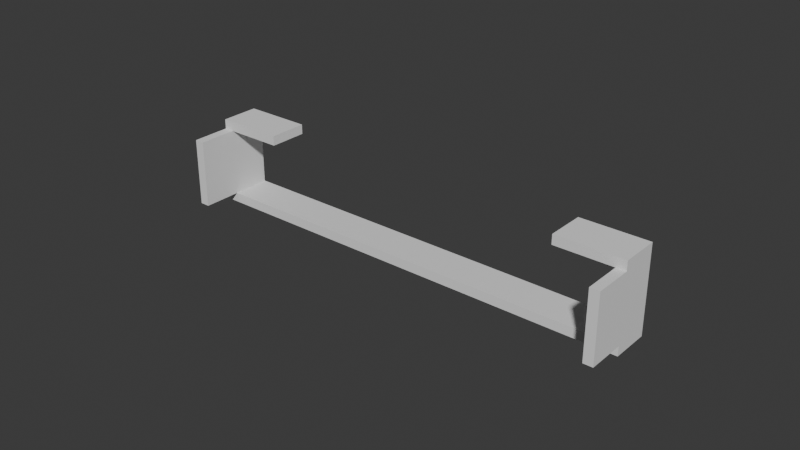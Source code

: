 # Source: M2_Feed_Chute_Link.blend  (saved by Blender 5.1.30; exported with 4.5.12 LTS)
import bpy
from mathutils import Matrix  # noqa: F401  (used for matrix-valued properties, if any)

bpy.ops.wm.read_factory_settings(use_empty=True)
scene = bpy.context.scene
scene.name = 'Scene'

# ---- world
world_world = bpy.data.worlds.new('World'); scene.world = world_world
world_world.use_nodes = True; world_world.node_tree.nodes.clear()
_N = world_world.node_tree.nodes; _L = world_world.node_tree.links
n0 = _N.new('ShaderNodeOutputWorld'); n0.name = 'World Output'; n0.location = (200, 100)
n1 = _N.new('ShaderNodeBackground'); n1.name = 'Background'; n1.location = (-200, 100)
n1.inputs[0].default_value = (0.05088, 0.05088, 0.05088, 1.0)
_L.new(n1.outputs[0], n0.inputs[0])
n0.is_active_output = True
world_world.color = (0.05088, 0.05088, 0.05088)
world_world.sun_shadow_jitter_overblur = 0.0

# ---- meshes
me_cube = bpy.data.meshes.new('Cube')
me_cube.from_pydata([(-0.3217, -0.3048, 0.3048), (-0.3217, 0.3048, 0.3048), (0.2429, -0.3048, 0.3048), (0.2429, 0.3048, 0.3048), (-0.3344, -0.3048, -0.3048), (-0.3344, -0.3048, 0.3048), (-0.3344, 0.3048, -0.3048), (-0.3344, 0.3048, 5.182), (-0.3344, -0.3048, 5.182), (-0.3217, 0.3048, 5.182), (-0.3217, -0.3048, 5.182), (0.2556, -0.3048, -0.3048), (0.2556, -0.3048, 0.3048), (0.2556, 0.3048, -0.3048), (0.2429, -0.3048, 4.572), (0.2429, 0.3048, 4.572), (0.2556, -0.3048, 4.572), (0.2556, -0.3048, 5.182), (0.2556, 0.3048, 5.182), (0.1667, -0.3048, 4.572), (0.1667, 0.3048, 4.572), (0.1667, -0.3048, 5.182), (0.1667, 0.3048, 5.182), (-0.3217, -0.3048, 4.572), (-0.3217, 0.3048, 4.572), (-0.3344, -0.3048, 4.572), (-0.2455, 0.3048, 4.572), (-0.2455, -0.3048, 4.572), (-0.2455, -0.3048, 5.182), (-0.2455, 0.3048, 5.182), (-0.3217, -0.3048, 5.182), (-0.3217, 0.3048, 5.182), (-0.3344, -0.3048, 5.182), (-0.3344, 0.3048, 5.182), (-0.2455, -0.3048, 5.182), (-0.2455, 0.3048, 5.182), (0.2429, -0.9144, 0.3048), (0.2556, -0.9144, 0.3048), (0.2429, -0.9144, 4.572), (0.2556, -0.9144, 4.572), (-0.3344, -0.9144, 0.3048), (-0.3217, -0.9144, 0.3048), (-0.3217, -0.9144, 4.572), (-0.3344, -0.9144, 4.572)], [], [(2, 36, 38, 14, 15, 3), (30, 34, 35, 31, 33, 32), (3, 1, 0, 2), (5, 40, 43, 25, 8, 7, 6, 4), (18, 22, 21, 17), (17, 21, 19, 14, 16), (13, 6, 7, 9, 29, 26, 24, 1, 3, 15, 20, 22, 18), (11, 4, 6, 13), (2, 12, 37, 36), (16, 39, 37, 12, 11, 13, 18, 17), (0, 5, 4, 11, 12, 2), (20, 19, 21, 22), (15, 14, 19, 20), (28, 29, 35, 34), (23, 42, 41, 0, 1, 24), (23, 24, 26, 27), (25, 23, 27, 28, 10, 8), (9, 7, 33, 31), (7, 8, 32, 33), (8, 10, 30, 32), (27, 26, 29, 28), (9, 31, 35, 29), (30, 10, 28, 34), (36, 37, 39, 38), (16, 14, 38, 39), (40, 41, 42, 43), (23, 25, 43, 42), (5, 0, 41, 40)])
_uv = me_cube.uv_layers.new(name='UVMap')
_uv.uv.foreach_set('vector', [0.625, 0.75, 0.625, 0.75, 0.625, 0.75, 0.625, 0.75, 0.625, 0.5, 0.625, 0.5, 0.875, 0.75, 0.875, 0.75, 0.875, 0.5, 0.875, 0.5, 0.875, 0.5, 0.875, 0.75, 0.625, 0.5, 0.875, 0.5, 0.875, 0.75, 0.625, 0.75, 0.625, 0.0, 0.625, 0.0, 0.625, 0.0, 0.625, 0.0, 0.625, 0.0, 0.625, 0.25, 0.375, 0.25, 0.375, 0.0, 0.625, 0.5, 0.625, 0.5, 0.625, 0.75, 0.625, 0.75, 0.625, 0.75, 0.625, 0.75, 0.625, 0.75, 0.625, 0.75, 0.625, 0.75, 0.375, 0.5, 0.375, 0.25, 0.625, 0.25, 0.625, 0.25, 0.625, 0.25, 0.625, 0.25, 0.625, 0.25, 0.625, 0.25, 0.625, 0.5, 0.625, 0.5, 0.625, 0.5, 0.625, 0.5, 0.625, 0.5, 0.375, 0.75, 0.125, 0.75, 0.125, 0.5, 0.375, 0.5, 0.625, 0.75, 0.625, 0.75, 0.625, 0.75, 0.625, 0.75, 0.625, 0.75, 0.625, 0.75, 0.625, 0.75, 0.625, 0.75, 0.375, 0.75, 0.375, 0.5, 0.625, 0.5, 0.625, 0.75, 0.625, 1.0, 0.625, 1.0, 0.375, 1.0, 0.375, 0.75, 0.625, 0.75, 0.625, 0.75, 0.625, 0.5, 0.625, 0.75, 0.625, 0.75, 0.625, 0.5, 0.625, 0.5, 0.625, 0.75, 0.625, 0.75, 0.625, 0.5, 0.875, 0.75, 0.875, 0.5, 0.875, 0.5, 0.875, 0.75, 0.875, 0.75, 0.875, 0.75, 0.875, 0.75, 0.875, 0.75, 0.875, 0.5, 0.875, 0.5, 0.875, 0.75, 0.875, 0.5, 0.875, 0.5, 0.875, 0.75, 0.625, 1.0, 0.625, 1.0, 0.625, 1.0, 0.625, 1.0, 0.625, 1.0, 0.625, 1.0, 0.625, 0.25, 0.625, 0.25, 0.625, 0.25, 0.625, 0.25, 0.625, 0.25, 0.625, 0.0, 0.625, 0.0, 0.625, 0.25, 0.625, 1.0, 0.625, 1.0, 0.625, 1.0, 0.625, 1.0, 0.875, 0.75, 0.875, 0.5, 0.875, 0.5, 0.875, 0.75, 0.625, 0.25, 0.625, 0.25, 0.625, 0.25, 0.625, 0.25, 0.625, 1.0, 0.625, 1.0, 0.625, 1.0, 0.625, 1.0, 0.625, 0.75, 0.625, 0.75, 0.625, 0.75, 0.625, 0.75, 0.625, 0.75, 0.625, 0.75, 0.625, 0.75, 0.625, 0.75, 0.625, 1.0, 0.625, 1.0, 0.625, 1.0, 0.625, 1.0, 0.625, 1.0, 0.625, 1.0, 0.625, 1.0, 0.625, 1.0, 0.625, 1.0, 0.625, 1.0, 0.625, 1.0, 0.625, 1.0])
me_cube.update()

# ---- objects
ob_feed_chute_link = bpy.data.objects.new('Feed Chute Link', me_cube)

# ---- transforms, parenting, visibility, modifiers, constraints
ob_feed_chute_link.location = (0.0, 0.0, 0.0)
ob_feed_chute_link.scale = (0.25, 0.02083, 0.005208)

# ---- collection membership
scene.collection.objects.link(ob_feed_chute_link)

# ---- scene / render settings (as saved in the file)
scene.frame_start = 1; scene.frame_end = 250; scene.frame_set(1)
scene.render.engine = 'BLENDER_EEVEE_NEXT'
scene.render.image_settings.compression = 0
scene.render.bake_bias = 0.0
scene.render.bake_samples = 0
scene.cycles.sampling_pattern = 'TABULATED_SOBOL'
scene.eevee.use_volume_custom_range = False
bpy.context.view_layer.update()

# ---- added for rendering (the .blend has no active camera and no usable light): camera, sun
cam_auto = bpy.data.cameras.new('AutoCamera')
cam_auto.lens = 50.0
cam_auto.sensor_width = 36.0
cam_auto.clip_end = 1000.0
ob_auto_camera = bpy.data.objects.new('AutoCamera', cam_auto)
scene.collection.objects.link(ob_auto_camera)
ob_auto_camera.location = (0.175198, -0.228404, 0.160736)
ob_auto_camera.rotation_euler = (1.09748, -7.21219e-08, 0.694738)
scene.camera = ob_auto_camera
light_auto_sun = bpy.data.lights.new('AutoSun', 'SUN')
light_auto_sun.energy = 3.0
light_auto_sun.angle = 0.0523599
ob_auto_sun = bpy.data.objects.new('AutoSun', light_auto_sun)
scene.collection.objects.link(ob_auto_sun)
ob_auto_sun.rotation_euler = (0.872665, 0.174533, 0.523599)
bpy.context.view_layer.update()
